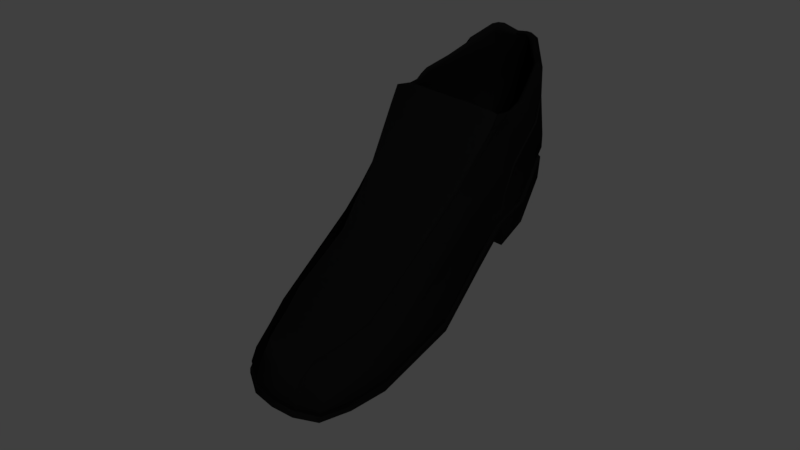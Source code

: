 # Source: sapato.blend  (saved by Blender 2.79.0; exported with 4.5.12 LTS)
import bpy
from mathutils import Matrix  # noqa: F401  (used for matrix-valued properties, if any)

bpy.ops.wm.read_factory_settings(use_empty=True)
scene = bpy.context.scene
scene.name = 'Scene'

# ---- collections
col_collection_1 = bpy.data.collections.new('Collection 1'); scene.collection.children.link(col_collection_1)

# ---- materials (node trees are filled in below, after node groups)
mat_material = bpy.data.materials.new('Material')
mat_material.alpha_threshold = 0.0
mat_material.use_transparent_shadow = False
mat_material.diffuse_color = (0.005605, 0.005605, 0.005605, 1.0)
mat_material.roughness = 0.5
mat_material.specular_intensity = 0.2778
mat_material.line_color = (0.0, 0.0, 0.0, 1.0)

# ---- node groups
ng_auto_smooth = bpy.data.node_groups.new('Auto Smooth', 'GeometryNodeTree')
_s = ng_auto_smooth.interface.new_socket(name='Geometry', in_out='OUTPUT', socket_type='NodeSocketGeometry')
_s = ng_auto_smooth.interface.new_socket(name='Geometry', in_out='INPUT', socket_type='NodeSocketGeometry')
_s = ng_auto_smooth.interface.new_socket(name='Angle', in_out='INPUT', socket_type='NodeSocketFloat')
_s.subtype = 'ANGLE'
_s.min_value = 0.0
_s.max_value = 3.142
ng_auto_smooth.is_modifier = True
_N = ng_auto_smooth.nodes; _L = ng_auto_smooth.links
n0 = _N.new('NodeGroupOutput'); n0.name = 'Group Output'; n0.location = (480, -100)
n1 = _N.new('NodeGroupInput'); n1.name = 'Group Input'; n1.location = (-420, -300)
n2 = _N.new('NodeGroupInput'); n2.name = 'Group Input.001'; n2.location = (-60, -100)
n3 = _N.new('GeometryNodeSetShadeSmooth'); n3.name = 'Set Shade Smooth'; n3.location = (120, -100)
n3.domain = 'EDGE'
n4 = _N.new('GeometryNodeSetShadeSmooth'); n4.name = 'Set Shade Smooth.001'; n4.location = (300, -100)
n5 = _N.new('GeometryNodeInputMeshEdgeAngle'); n5.name = 'Edge Angle'; n5.location = (-420, -220)
n6 = _N.new('GeometryNodeInputEdgeSmooth'); n6.name = 'Is Edge Smooth'; n6.location = (-60, -160)
n7 = _N.new('GeometryNodeInputShadeSmooth'); n7.name = 'Is Face Smooth'; n7.location = (-240, -340)
n8 = _N.new('FunctionNodeBooleanMath'); n8.name = 'Boolean Math'; n8.location = (-60, -220)
n9 = _N.new('FunctionNodeCompare'); n9.name = 'Compare'; n9.location = (-240, -180)
n9.operation = 'LESS_EQUAL'
_L.new(n5.outputs[0], n9.inputs[0])
_L.new(n4.outputs[0], n0.inputs[0])
_L.new(n1.outputs[1], n9.inputs[1])
_L.new(n9.outputs[0], n8.inputs[0])
_L.new(n7.outputs[0], n8.inputs[1])
_L.new(n2.outputs[0], n3.inputs[0])
_L.new(n6.outputs[0], n3.inputs[1])
_L.new(n3.outputs[0], n4.inputs[0])
_L.new(n8.outputs[0], n3.inputs[2])
n0.is_active_output = True

# ---- material node trees

# ---- world
world_world = bpy.data.worlds.new('World'); scene.world = world_world
world_world.color = (0.05088, 0.05088, 0.05088)
world_world.use_sun_shadow = False
world_world.sun_shadow_jitter_overblur = 0.0
world_world.cycles.sampling_method = 'MANUAL'

# ---- cameras
cam_camera = bpy.data.cameras.new('Camera')
cam_camera.clip_end = 100.0
cam_camera.lens = 35.0
cam_camera.sensor_width = 32.0
cam_camera.sensor_height = 18.0
cam_camera.ortho_scale = 7.314
cam_camera.dof.focus_distance = 0.0
cam_camera.dof.aperture_fstop = 128.0

# ---- lights
light_lamp = bpy.data.lights.new('Lamp', 'SUN')
light_lamp.transmission_factor = 0.0
light_lamp.cutoff_distance = 30.0
light_lamp.angle = 0.1993
light_lamp.energy = 1.0
light_lamp.shadow_buffer_clip_start = 1.001
light_lamp.shadow_soft_size = 0.1
light_lamp.shadow_cascade_max_distance = 1000.0

# ---- meshes
me_cube = bpy.data.meshes.new('Cube')
me_cube.from_pydata([(0.01366, 0.02374, 0.0), (0.01542, -0.1108, 0.007448), (-0.01289, -0.1066, 0.004684), (-0.01933, 0.02374, 0.0), (0.01447, -0.1006, 0.01694), (-0.01194, -0.09713, 0.01586), (0.0193, -0.01558, 0.007763), (-0.02555, -0.01558, 0.0), (0.01556, -0.008185, 0.04541), (-0.02104, -0.009903, 0.04427), (0.02398, -0.0586, 0.0), (0.01748, -0.05859, 0.02078), (-0.02644, -0.0586, 0.0), (-0.02031, -0.05859, 0.0129), (-0.02555, -0.001265, 0.0), (-0.02262, -0.0009525, 0.04557), (0.01989, -0.001265, 0.0), (0.01674, -0.0009526, 0.04557), (0.01366, 0.02373, 0.007763), (0.01542, -0.1099, 0.009083), (-0.01289, -0.1063, 0.006468), (-0.01933, 0.02374, 0.007763), (-0.02497, -0.01558, 0.007763), (-0.02644, -0.0586, 0.002295), (0.02398, -0.0586, 0.002241), (0.01989, -0.001265, 0.007763), (-0.02555, -0.001265, 0.007763), (0.01989, -0.01558, 0.0), (0.01366, 0.02373, 0.00974), (-0.01933, 0.02374, 0.00974), (-0.02481, -0.01558, 0.00974), (0.01989, -0.001265, 0.00974), (-0.02555, -0.001265, 0.00974), (0.01914, -0.01558, 0.00974), (0.01297, 0.022, 0.00974), (-0.01849, 0.022, 0.00974), (0.0189, -0.00234, 0.00974), (-0.02442, -0.00234, 0.00974), (-0.02532, -0.0577, 0.002295), (0.01457, -0.1091, 0.008381), (0.02276, -0.0577, 0.002241), (-0.01234, -0.1041, 0.006012), (-0.01026, 0.03081, 0.0), (0.009726, -0.1039, 0.02292), (-0.006195, -0.1028, 0.02172), (-0.01525, -0.0226, 0.05033), (0.01162, -0.02233, 0.05033), (0.006327, -0.01558, 0.0), (-0.0129, -0.01558, 0.0), (-0.01399, -0.05859, 0.02342), (0.01226, -0.05859, 0.02593), (-0.01163, -0.0586, 0.0), (-0.01026, 0.03081, 0.007763), (-0.004629, -0.1125, 0.01085), (0.003466, 0.02908, 0.00974), (-0.009845, 0.02908, 0.00974), (0.009023, -0.1132, 0.01177), (-0.004564, -0.1117, 0.01046), (-0.02101, -0.03574, 0.02657), (0.02142, -0.03416, 0.005177), (0.01719, -0.03685, 0.03163), (-0.02554, -0.03416, 0.005177), (0.0213, -0.03416, 0.007911), (-0.02543, -0.03416, 0.007842), (0.02026, -0.0342, 0.007911), (-0.0243, -0.0342, 0.007842), (0.007628, -0.03416, 0.005177), (0.01369, -0.03807, 0.03639), (-0.01681, -0.03836, 0.03521), (0.0135, 0.02332, 0.01991), (-0.01909, 0.02332, 0.01991), (0.01499, -0.1068, 0.01494), (-0.01261, -0.1029, 0.01283), (0.01782, -0.001646, 0.01991), (-0.02342, -0.001646, 0.01991), (-0.02438, -0.0591, 0.009653), (0.01914, -0.05822, 0.01354), (0.009256, -0.1096, 0.02028), (-0.005214, -0.1081, 0.01894), (0.01941, -0.03439, 0.01982), (-0.0235, -0.03439, 0.01797), (0.02155, -0.08828, 0.0009313), (0.02018, -0.08171, 0.01791), (-0.02106, -0.08422, 5.03e-05), (-0.01788, -0.07858, 0.01273), (-0.02106, -0.08385, 0.00176), (0.02155, -0.08794, 0.002507), (-0.02018, -0.08228, 0.001653), (0.02045, -0.08631, 0.002153), (0.01445, -0.08502, 0.02333), (-0.01113, -0.0839, 0.02197), (-0.008159, -0.0903, 0.00137), (-0.02062, -0.08156, 0.008611), (0.021, -0.08502, 0.01203), (-0.02073, -0.0007169, 0.04832), (0.01481, -0.000717, 0.04832), (0.01425, -0.007449, 0.04814), (0.01176, -0.01754, 0.0537), (-0.01947, -0.00862, 0.04856), (-0.01547, -0.01832, 0.05409), (-0.009499, 0.02768, 0.04502), (-0.01989, -0.0005352, 0.04689), (0.01312, -0.0005352, 0.04713), (0.01339, -0.007183, 0.04769), (-0.01867, -0.007752, 0.04679), (-0.0147, -0.01778, 0.05204), (-0.02056, -0.0007024, 0.04231), (0.01463, -0.0007025, 0.04231), (0.01322, -0.008076, 0.04321), (-0.01915, -0.008025, 0.04251), (-0.02082, -0.0007551, 0.009177), (-0.009671, 0.02839, 0.01104), (0.01199, -0.01708, 0.05314), (-0.01649, -0.01794, 0.05303), (-0.01981, -0.02232, 0.04845), (-0.01969, -0.02248, 0.04869), (-0.02003, -0.01888, 0.05186), (-0.02004, -0.0191, 0.05215), (0.01488, -0.02163, 0.04895), (0.01488, -0.01728, 0.0531), (0.01479, -0.02132, 0.04853), (0.01488, -0.01702, 0.05278), (-0.003305, 0.03143, -0.0001951), (0.002622, -0.1149, 0.009761), (-0.003305, 0.03196, 0.05029), (0.001993, -0.105, 0.02325), (-0.002756, -0.02337, 0.05157), (-0.003305, -0.01548, -0.0001951), (-5.017e-05, -0.05889, 0.0282), (-0.0001777, -0.05734, -0.0001951), (-0.003305, -0.0009604, -0.0001951), (-0.003305, -0.01548, 0.007638), (-0.003305, 0.03143, 0.007638), (0.002571, -0.1141, 0.01182), (-0.003305, 0.03143, 0.009635), (-0.003209, 0.02968, 0.009635), (0.002346, -0.1133, 0.01141), (-0.002555, -0.0394, 0.03752), (-0.002315, -0.03424, 0.005033), (0.002211, -0.1098, 0.02007), (-0.003257, 0.03523, 0.02093), (0.0008816, -0.09167, 0.001468), (0.002062, -0.08475, 0.0244), (-0.003289, 0.03027, 0.05287), (-0.002735, -0.02004, 0.05537), (-0.003269, 0.02878, 0.05156), (-0.0029, -0.01879, 0.05475), (-0.003285, 0.0283, 0.04506), (-0.003285, -0.02168, 0.04506), (-0.02228, -0.0009209, 0.02523), (0.01661, -0.000921, 0.02523), (0.01504, -0.009814, 0.02523), (-0.02071, -0.009814, 0.02523), (-0.01113, -0.01979, 0.02724), (-0.003304, 0.03131, 0.02729), (-0.003304, -0.01966, 0.02729), (0.01511, -0.0007552, 0.009177), (0.01366, -0.008495, 0.009177), (-0.01937, -0.008495, 0.009177), (0.005551, -0.001042, 0.009177), (-0.01052, -0.01771, 0.01104), (-0.003289, 0.02902, 0.01108), (-0.003289, -0.01759, 0.01108), (-0.003289, -0.0006946, 0.0092), (0.01895, -0.1012, 0.004406), (0.0178, -0.09103, 0.01645), (0.01895, -0.1004, 0.005947), (0.01798, -0.09862, 0.005003), (0.01219, -0.09475, 0.02249), (-0.008755, -0.09336, 0.02113), (0.01847, -0.09611, 0.013), (-0.01872, -0.09518, 0.001925), (-0.01469, -0.08762, 0.01299), (-0.01858, -0.09479, 0.003468), (-0.01727, -0.0933, 0.003027), (0.008704, -0.1053, 0.0069), (-0.005475, -0.1044, 0.005901), (-0.01707, -0.09175, 0.009812), (0.001417, -0.1056, 0.006584), (0.002178, -0.09494, 0.02324), (0.01904, -0.0006288, 0.01402), (-0.02473, -0.0006287, 0.01402), (-0.02628, -0.05836, 0.00515), (0.02377, -0.05836, 0.007677), (0.009447, -0.1131, 0.01536), (-0.004685, -0.1117, 0.01409), (0.02053, -0.03403, 0.01288), (-0.02469, -0.03403, 0.01205), (0.01361, 0.02382, 0.01402), (-0.0193, 0.02382, 0.01402), (0.01526, -0.1095, 0.01108), (-0.01282, -0.1054, 0.008752), (0.004356, 0.03223, 0.01445), (0.02134, -0.08709, 0.00608), (-0.02095, -0.08319, 0.004319), (0.002474, -0.1133, 0.0151), (-0.003313, 0.03364, 0.01439), (-0.01816, -0.09393, 0.005661), (0.01877, -0.09926, 0.008213), (0.01325, -0.02189, 0.04922), (0.01238, -0.05859, 0.02518), (0.003695, 0.03081, 0.0), (0.009667, -0.1148, 0.01017), (0.009847, -0.1039, 0.02217), (0.009705, -0.0586, 0.0), (0.006327, -0.001265, 0.0), (0.006081, -0.01558, 0.007763), (0.003695, 0.03081, 0.007763), (0.009618, -0.114, 0.0122), (0.003695, 0.03081, 0.00974), (0.009575, -0.1132, 0.01177), (0.01384, -0.03807, 0.03564), (0.009377, -0.1095, 0.01953), (0.004482, 0.03276, 0.02092), (0.009869, -0.09165, 0.001664), (0.01459, -0.08502, 0.02258), (0.01042, -0.01723, 0.05204), (0.008341, -0.01954, 0.04502), (0.002972, 0.02768, 0.04502), (0.004571, -0.01979, 0.02724), (0.00365, 0.03062, 0.02724), (0.003987, -0.01771, 0.01104), (0.003136, 0.02839, 0.01104), (0.01233, -0.09475, 0.02174), (0.009568, -0.1131, 0.01461), (-0.004579, -0.1133, 0.008821), (-0.006318, -0.1028, 0.02104), (-0.0129, -0.001265, 0.0), (-0.01265, -0.01558, 0.007763), (-0.01026, 0.03081, 0.00974), (-0.004935, -0.1117, 0.01046), (-0.01412, -0.05859, 0.02273), (-0.01224, -0.03416, 0.005177), (-0.01096, 0.03276, 0.02092), (-0.005336, -0.1081, 0.01825), (-0.01128, -0.0839, 0.02128), (-0.01174, -0.01954, 0.04502), (-0.01749, -0.02023, 0.05008), (-0.01021, 0.03062, 0.02724), (-0.01209, -0.001042, 0.009177), (-0.008894, -0.09336, 0.02045), (-0.004983, -0.1117, 0.0134), (-0.01094, 0.03223, 0.01445), (0.01374, -0.007287, 0.0481), (0.01373, -0.0005624, 0.04803), (-0.02008, -0.0005623, 0.0479), (-0.01892, -0.007991, 0.04828), (-0.01541, -0.01765, 0.05265), (-0.003274, 0.02917, 0.05244), (0.01102, -0.01702, 0.05265), (-0.002818, -0.01915, 0.05535), (-0.01486, -0.0178, 0.05306), (0.0106, -0.01715, 0.05336), (0.004264, 0.03029, 0.05241), (0.001128, 0.02799, 0.05508), (0.004808, 0.02646, 0.05489), (0.002973, 0.02735, 0.05552), (0.003914, 0.02516, 0.05333), (0.001961, 0.02667, 0.05362), (0.003034, 0.02646, 0.05246), (0.003005, 0.02596, 0.05344), (-0.01082, 0.03027, 0.0524), (-0.01128, 0.02632, 0.05497), (-0.007728, 0.02842, 0.05526), (-0.009494, 0.02734, 0.05551), (-0.008403, 0.02653, 0.0528), (-0.01026, 0.02485, 0.05251), (-0.009495, 0.02633, 0.0515), (-0.009405, 0.02578, 0.05262), (0.004665, 0.02552, 0.05423), (0.0009774, 0.02702, 0.05447), (0.002897, 0.02639, 0.05489), (-0.007466, 0.02704, 0.05411), (-0.01102, 0.02486, 0.0537), (-0.009361, 0.02627, 0.05458), (0.01517, -0.01308, 0.04825), (0.01485, -0.00919, 0.04591), (0.015, -0.01332, 0.04819), (-0.02073, -0.01575, 0.04907), (-0.01984, -0.01118, 0.04674), (-0.0204, -0.01577, 0.04913), (-0.01358, 0.02573, 0.02624), (-0.01544, -0.01381, 0.04412), (-0.01821, -0.01709, 0.04814), (-0.01645, -0.0008985, 0.009177), (-0.01253, 0.02327, 0.04412), (-0.01278, 0.02387, 0.01011), (-0.01688, -0.01458, 0.04983), (-0.01784, -0.01496, 0.05109), (-0.01592, -0.0148, 0.02624), (-0.01495, -0.0131, 0.01011), (-0.01724, -0.01462, 0.05061), (0.01181, -0.01472, 0.04981), (0.01078, -0.01381, 0.04412), (0.009807, -0.0148, 0.02624), (0.008825, -0.0131, 0.01011), (0.006406, 0.02327, 0.04412), (0.007466, 0.02573, 0.02624), (0.006662, 0.02387, 0.01011), (0.01302, -0.01478, 0.05059), (0.01033, -0.0008985, 0.009177), (0.01229, -0.01466, 0.05033), (0.01403, -0.01832, 0.04744), (0.01473, -0.1037, 0.01594), (-0.01228, -0.1, 0.01435), (-0.02275, -0.05841, 0.01071), (0.01831, -0.05841, 0.01745), (0.009491, -0.1067, 0.0216), (-0.005704, -0.1054, 0.02033), (0.0183, -0.03562, 0.02572), (-0.02226, -0.03507, 0.02227), (-0.01948, -0.08007, 0.01067), (0.02059, -0.08336, 0.01497), (-0.003281, 0.03359, 0.03561), (0.002102, -0.1074, 0.02166), (-0.01588, -0.08968, 0.0114), (0.01813, -0.09357, 0.01472), (0.009612, -0.1067, 0.02085), (-0.005827, -0.1054, 0.01964), (-0.01089, 0.03152, 0.03666), (0.004373, 0.03153, 0.03666), (-0.02244, 0.01124, 0.0), (-0.01983, 0.01, 0.04625), (0.01677, 0.01124, 0.0), (0.01406, 0.01, 0.04625), (0.01677, 0.01123, 0.007763), (-0.02244, 0.01124, 0.007763), (0.01677, 0.01123, 0.00974), (-0.02244, 0.01124, 0.00974), (0.01594, 0.009831, 0.00974), (-0.02146, 0.009832, 0.00974), (0.01566, 0.01084, 0.01991), (-0.02126, 0.01084, 0.01991), (-0.01821, 0.009169, 0.049), (0.01239, 0.009169, 0.049), (-0.01746, 0.008416, 0.04758), (0.0111, 0.009125, 0.04774), (-0.01806, 0.009084, 0.04276), (0.01224, 0.009084, 0.04276), (-0.003305, 0.01524, -0.0001951), (-0.01961, 0.009956, 0.02523), (0.01395, 0.009956, 0.02523), (-0.01836, 0.009294, 0.009177), (0.01265, 0.009294, 0.009177), (-0.003289, 0.01416, 0.01014), (-0.02201, 0.0116, 0.01402), (0.01632, 0.0116, 0.01402), (0.005011, 0.01477, 0.0), (0.004343, 0.01367, 0.01011), (-0.01158, 0.01477, 0.0), (-0.01088, 0.01367, 0.01011), (-0.01764, 0.008727, 0.04844), (0.01154, 0.009166, 0.04864), (-0.01462, 0.01148, 0.009641), (0.008496, 0.01148, 0.009641), (0.01142, 0.02068, 0.0483), (0.01131, 0.02049, 0.0479), (-0.01784, 0.01975, 0.04715), (-0.01795, 0.02043, 0.04798), (-0.02346, -0.01657, 0.00968), (-0.02375, -0.01545, 0.00974), (-0.0241, -0.01585, 0.00974), (0.01823, -0.01545, 0.00974), (0.01799, -0.01657, 0.009682), (0.01858, -0.01583, 0.00974), (-0.01482, 0.01772, 0.04946), (-0.015, 0.01691, 0.04923), (-0.02255, -0.01258, 0.02049), (-0.02206, -0.01294, 0.02046), (0.01776, -0.01353, 0.01991), (0.01821, -0.0133, 0.01991), (-0.01564, 0.0186, 0.05064), (-0.01577, 0.01928, 0.05152), (0.01005, 0.01903, 0.05114), (0.009915, 0.01859, 0.05064), (-0.01551, 0.0184, 0.04319), (-0.01532, 0.01922, 0.04328), (0.008817, 0.01912, 0.0496), (0.00903, 0.01831, 0.04932), (0.009583, 0.0192, 0.04328), (0.00979, 0.0184, 0.04319), (-0.01566, 0.01969, 0.009248), (-0.01584, 0.01887, 0.009177), (-0.01688, 0.02036, 0.02523), (-0.01671, 0.02118, 0.0253), (0.01103, 0.02116, 0.0253), (0.01121, 0.02037, 0.02523), (0.01013, 0.01888, 0.009177), (0.009931, 0.01967, 0.009244), (-0.02356, -0.01387, 0.01463), (-0.02405, -0.0135, 0.0146), (0.01838, -0.01423, 0.0138), (0.01792, -0.01446, 0.01399), (0.009304, 0.01842, 0.05021), (0.009105, 0.01925, 0.0505), (-0.01515, 0.01756, 0.04994), (-0.01497, 0.01838, 0.05022), (0.01244, 0.01955, 0.03788), (0.01266, 0.01982, 0.03794), (-0.01873, 0.01977, 0.03841), (-0.01901, 0.02021, 0.03826), (-0.0218, -0.00806, 0.02919), (-0.02244, -0.007883, 0.0291), (0.01701, -0.001287, 0.03164), (0.01754, -0.00128, 0.03132), (-0.02274, -0.001718, 0.03171), (-0.02325, -0.001709, 0.03139), (0.01818, -0.007887, 0.02932), (0.01769, -0.008116, 0.02937), (0.01558, 0.01175, 0.03293), (0.01503, 0.01181, 0.03312), (-0.02079, 0.01154, 0.03233), (-0.02026, 0.01155, 0.03265)], [], [(176, 225, 2, 171), (240, 172, 5, 226), (316, 165, 4, 303), (318, 226, 5, 304), (357, 322, 333, 371), (52, 42, 3, 21), (331, 409, 404, 73), (410, 324, 17, 403), (8, 17, 95, 96), (227, 48, 7, 14), (311, 84, 13, 305), (309, 60, 11, 306), (68, 58, 13, 231), (232, 51, 12, 61), (349, 227, 14, 321), (199, 112, 121, 120), (74, 406, 411, 332), (310, 58, 9, 401), (7, 22, 26, 14), (323, 325, 25, 16), (63, 30, 22, 61), (83, 85, 23, 12), (16, 25, 6, 27), (242, 55, 35, 189), (229, 52, 21, 29), (321, 326, 21, 3), (225, 53, 20, 2), (164, 166, 19, 1), (47, 27, 6, 206), (55, 229, 29, 35), (22, 30, 32, 26), (325, 327, 31, 25), (327, 329, 36, 31), (25, 31, 33, 6), (65, 187, 389, 359), (326, 328, 29, 21), (59, 62, 24, 10), (62, 64, 40, 24), (85, 87, 38, 23), (363, 392, 186, 64), (360, 390, 181, 37), (328, 330, 35, 29), (53, 230, 41, 20), (166, 167, 39, 19), (208, 210, 56), (133, 136, 57, 53), (135, 134, 229, 55), (127, 47, 206, 131), (123, 133, 53, 225), (134, 132, 52, 229), (196, 135, 55, 242), (334, 374, 393, 352), (339, 130, 227, 349), (138, 129, 51, 232), (211, 67, 50, 200), (137, 68, 49, 128), (130, 127, 48, 227), (355, 253, 255, 373), (322, 15, 94, 333), (132, 122, 42, 52), (317, 203, 43, 307), (314, 125, 44, 308), (223, 168, 43, 203), (179, 169, 44, 125), (178, 123, 225, 176), (126, 45, 68, 137), (199, 67, 211), (131, 138, 232, 228), (23, 38, 65, 63), (31, 36, 362, 364, 33), (6, 33, 62, 59), (23, 63, 61, 12), (228, 232, 61, 22), (113, 237, 114, 116), (305, 13, 58, 310), (182, 75, 80, 187), (371, 333, 351, 395), (195, 139, 78, 185), (224, 212, 77, 184), (63, 65, 359, 361, 30), (124, 261, 263, 143), (73, 404, 407, 370), (346, 331, 73, 180), (186, 79, 76, 183), (194, 92, 75, 182), (369, 408, 309, 79), (367, 402, 406, 74), (345, 332, 70, 189), (241, 234, 72, 191), (198, 170, 71, 190), (183, 76, 93, 193), (197, 177, 92, 194), (129, 141, 91, 51), (128, 49, 90, 142), (200, 50, 89, 215), (24, 40, 88, 86), (173, 174, 87, 85), (10, 24, 86, 81), (171, 173, 85, 83), (315, 172, 84, 311), (306, 11, 82, 312), (231, 13, 84, 235), (51, 91, 83, 12), (252, 249, 216), (247, 251, 105), (243, 244, 102, 103), (379, 296, 297, 385), (145, 265, 267, 100, 147), (351, 245, 101, 335), (15, 9, 98, 94), (313, 140, 233, 319), (126, 46, 97, 144), (146, 216, 217, 148), (292, 103, 108, 293), (103, 102, 107, 108), (377, 257, 259, 218, 296, 379), (250, 252, 216, 146), (248, 272, 265, 145), (245, 246, 104, 101), (148, 217, 219, 155), (293, 108, 151, 294), (218, 147, 154, 220), (108, 107, 150, 151), (286, 381, 382, 342, 353), (366, 335, 337, 375), (101, 104, 109, 106), (335, 101, 106, 337), (46, 67, 118), (96, 275, 8), (301, 299, 96, 243), (45, 99, 117, 115), (68, 237, 283), (115, 114, 68), (116, 114, 115, 117), (68, 45, 115), (237, 68, 114), (99, 113, 116, 117), (118, 120, 121, 119), (67, 120, 118), (97, 46, 118, 119), (112, 97, 119, 121), (67, 199, 120), (147, 100, 238, 154), (337, 106, 149, 340), (251, 250, 146, 105), (401, 9, 15, 405), (105, 146, 148, 236), (45, 126, 144, 99), (332, 411, 400, 70), (259, 258, 145, 147, 218), (50, 128, 142, 89), (204, 214, 141, 129), (375, 337, 340, 383), (184, 77, 139, 195), (206, 66, 138, 131), (46, 126, 137, 67), (175, 202, 123, 178), (168, 179, 125, 43), (307, 43, 125, 314), (207, 201, 122, 132), (205, 47, 127, 130), (67, 137, 128, 50), (66, 204, 129, 138), (347, 205, 130, 339), (192, 54, 135, 196), (209, 207, 132, 134), (202, 208, 133, 123), (48, 127, 131, 228), (54, 209, 134, 135), (208, 56, 136, 133), (385, 297, 298, 388), (220, 154, 161, 222), (155, 219, 221, 162), (294, 151, 157, 295), (151, 150, 156, 157), (387, 388, 298, 354, 343), (154, 238, 111, 161), (394, 269, 257, 377), (236, 148, 155, 153), (106, 109, 152, 149), (284, 110, 158, 290), (353, 342, 110, 284), (344, 350, 239, 163), (163, 239, 160, 162), (159, 163, 162, 221), (348, 344, 163, 159), (149, 152, 158, 110), (153, 155, 162, 160), (340, 149, 110, 342), (89, 142, 179, 168), (214, 175, 178, 141), (304, 5, 172, 315), (2, 20, 173, 171), (20, 41, 174, 173), (191, 72, 177, 197), (193, 93, 170, 198), (141, 178, 176, 91), (142, 90, 169, 179), (215, 89, 168, 223), (86, 88, 167, 166), (81, 86, 166, 164), (312, 82, 165, 316), (235, 84, 172, 240), (91, 176, 171, 83), (88, 193, 198, 167), (41, 191, 197, 174), (213, 192, 196, 140), (56, 184, 195, 136), (174, 197, 194, 87), (40, 183, 193, 88), (167, 198, 190, 39), (230, 241, 191, 41), (330, 345, 189, 35), (33, 364, 363, 64, 62), (395, 351, 335, 366), (87, 194, 182, 38), (64, 186, 183, 40), (329, 346, 180, 36), (30, 361, 360, 37, 32), (210, 224, 184, 56), (136, 195, 185, 57), (36, 180, 391, 362), (38, 182, 187, 65), (140, 196, 242, 233), (233, 242, 189, 70), (69, 188, 192, 213), (39, 190, 224, 210), (82, 215, 223, 165), (81, 164, 175, 214), (297, 220, 222, 298), (300, 159, 221, 295), (354, 348, 159, 300), (296, 218, 220, 297), (270, 248, 145, 258), (352, 393, 378, 336), (11, 200, 215, 82), (10, 81, 214, 204), (320, 213, 140, 313), (190, 71, 212, 224), (6, 59, 66, 206), (302, 199, 211), (164, 1, 202, 175), (165, 223, 203, 4), (303, 4, 203, 317), (18, 0, 201, 207), (16, 27, 47, 205), (60, 211, 200, 11), (59, 10, 204, 66), (323, 16, 205, 347), (253, 124, 143, 254), (188, 34, 54, 192), (28, 18, 207, 209), (1, 19, 208, 202), (34, 28, 209, 54), (19, 39, 210, 208), (57, 185, 241, 230), (90, 235, 240, 169), (289, 153, 160, 290), (291, 247, 105, 287), (282, 236, 153, 289), (287, 105, 236, 282), (283, 237, 113, 288), (49, 231, 235, 90), (185, 78, 234, 241), (7, 48, 228, 22), (53, 57, 230), (68, 231, 49), (308, 44, 226, 318), (169, 240, 226, 44), (288, 113, 247, 291), (254, 143, 248, 270), (336, 378, 380, 338), (292, 301, 243, 103), (94, 98, 246, 245), (143, 263, 272, 248), (333, 94, 245, 351), (80, 310, 401, 368), (373, 255, 269, 394), (96, 95, 244, 243), (99, 144, 250, 251), (113, 99, 251, 247), (144, 97, 252, 250), (97, 112, 249, 252), (257, 260, 259), (260, 258, 259), (265, 268, 267), (268, 266, 267), (270, 258, 260, 271), (271, 260, 257, 269), (253, 254, 256), (253, 256, 255), (273, 266, 268, 274), (274, 268, 265, 272), (261, 262, 264), (261, 264, 263), (254, 270, 271, 256), (256, 271, 269, 255), (262, 273, 274, 264), (264, 274, 272, 263), (261, 319, 400, 358), (8, 275, 211), (96, 276, 277), (60, 8, 211), (277, 276, 211), (299, 302, 276, 96), (275, 277, 211), (275, 96, 277), (58, 68, 9), (9, 278, 98), (9, 68, 278), (280, 279, 98), (68, 279, 280), (278, 280, 98), (278, 68, 280), (98, 288, 291, 246), (279, 283, 288, 98), (104, 287, 282, 109), (109, 282, 289, 152), (246, 291, 287, 104), (152, 289, 290, 158), (350, 353, 284, 239), (239, 284, 290, 160), (100, 285, 281, 238), (238, 281, 286, 111), (279, 68, 283), (112, 199, 302, 299), (216, 249, 301, 292), (338, 380, 386, 341), (343, 354, 300, 156), (156, 300, 295, 157), (341, 386, 387, 343), (219, 294, 295, 221), (249, 112, 299, 301), (217, 293, 294, 219), (216, 292, 293, 217), (276, 302, 211), (78, 308, 318, 234), (71, 303, 317, 212), (253, 320, 313, 124), (93, 312, 316, 170), (72, 304, 315, 177), (77, 307, 314, 139), (324, 356, 374, 334), (412, 322, 357, 399), (124, 313, 319, 261), (76, 306, 312, 93), (177, 315, 311, 92), (75, 305, 310, 80), (392, 369, 79, 186), (139, 314, 308, 78), (212, 317, 307, 77), (390, 367, 74, 181), (403, 17, 8, 408), (79, 309, 306, 76), (92, 311, 305, 75), (180, 73, 370, 391), (187, 80, 368, 389), (319, 233, 70, 400), (234, 318, 304, 72), (170, 316, 303, 71), (405, 15, 322, 412), (398, 69, 213, 320), (69, 398, 409, 331), (111, 286, 353, 350), (95, 334, 352, 244), (262, 372, 396, 273), (0, 323, 347, 201), (298, 222, 348, 354), (34, 188, 346, 329), (37, 181, 345, 330), (281, 384, 381, 286), (222, 161, 344, 348), (161, 111, 350, 344), (383, 340, 342, 382), (150, 341, 343, 156), (201, 347, 339, 122), (285, 376, 384, 281), (267, 266, 365, 376, 285, 100), (107, 338, 341, 150), (102, 336, 338, 107), (273, 396, 365, 266), (244, 352, 336, 102), (181, 74, 332, 345), (188, 69, 331, 346), (261, 358, 372, 262), (17, 324, 334, 95), (122, 339, 349, 42), (32, 37, 330, 328), (26, 32, 328, 326), (28, 34, 329, 327), (18, 28, 327, 325), (14, 26, 326, 321), (0, 18, 325, 323), (355, 398, 320, 253), (42, 349, 321, 3), (408, 8, 60, 309), (359, 360, 361), (362, 363, 364), (398, 355, 356, 397), (399, 357, 358, 400), (390, 360, 359, 389), (392, 363, 362, 391), (355, 373, 374, 356), (372, 358, 357, 371), (402, 367, 368, 401), (408, 369, 370, 407), (394, 377, 378, 393), (396, 372, 371, 395), (377, 379, 380, 378), (379, 385, 386, 380), (366, 375, 376, 365), (384, 376, 375, 383), (385, 388, 387, 386), (383, 382, 381, 384), (367, 390, 389, 368), (369, 392, 391, 370), (373, 394, 393, 374), (365, 396, 395, 366), (401, 405, 406, 402), (410, 403, 404, 409), (403, 408, 407, 404), (412, 399, 400, 411), (397, 410, 409, 398), (405, 412, 411, 406), (397, 356, 324, 410)])
me_cube.polygons.foreach_set('use_smooth', [True] * 425)
me_cube.materials.append(mat_material)
me_cube.use_remesh_preserve_volume = False
me_cube.use_remesh_preserve_attributes = False
me_cube.use_mirror_vertex_groups = False
me_cube.update()

# ---- objects
ob_cube = bpy.data.objects.new('Cube', me_cube)
ob_lamp = bpy.data.objects.new('Lamp', light_lamp)
ob_camera = bpy.data.objects.new('Camera', cam_camera)

# ---- transforms, parenting, visibility, modifiers, constraints
ob_cube.location = (0.0, 0.0, 0.0)
ob_cube.lock_rotations_4d = False
ob_cube.empty_display_type = 'ARROWS'
ob_cube.lineart.crease_threshold = 0.0
_m = ob_cube.modifiers.new('Auto Smooth', 'NODES')
_m.node_group = ng_auto_smooth
_gi = [s.identifier for s in ng_auto_smooth.interface.items_tree if s.item_type == 'SOCKET' and s.in_out == 'INPUT']
_m[_gi[1]] = 0.7854  # Angle
ob_lamp.location = (0.3237, 1.005, 0.473)
ob_lamp.rotation_euler = (0.6347, 0.05996, 0.7464)
ob_lamp.lock_rotations_4d = False
ob_lamp.empty_display_type = 'ARROWS'
ob_lamp.color = (0.0, 0.0, 0.0, 0.0)
ob_lamp.lineart.crease_threshold = 0.0
ob_camera.location = (0.1095, -0.2137, 0.2059)
ob_camera.rotation_euler = (0.8293, -9.595e-08, 0.5839)
ob_camera.lock_rotations_4d = False
ob_camera.empty_display_type = 'ARROWS'
ob_camera.color = (0.0, 0.0, 0.0, 0.0)
ob_camera.hide_viewport = True
ob_camera.display_type = 'WIRE'
ob_camera.lineart.crease_threshold = 0.0

# ---- collection membership
col_collection_1.objects.link(ob_cube)
col_collection_1.objects.link(ob_lamp)
col_collection_1.objects.link(ob_camera)

# ---- scene / render settings (as saved in the file)
scene.camera = ob_camera
scene.frame_start = 1; scene.frame_end = 250; scene.frame_set(1)
scene.render.engine = 'BLENDER_EEVEE_NEXT'
scene.render.dither_intensity = 0.0
scene.cycles.use_denoising = False
scene.cycles.samples = 128
scene.cycles.sampling_pattern = 'TABULATED_SOBOL'
scene.cycles.use_adaptive_sampling = False
scene.cycles.use_light_tree = False
scene.cycles.blur_glossy = 0.0
scene.cycles.sample_clamp_indirect = 0.0
scene.view_settings.view_transform = 'Standard'
bpy.context.view_layer.update()
